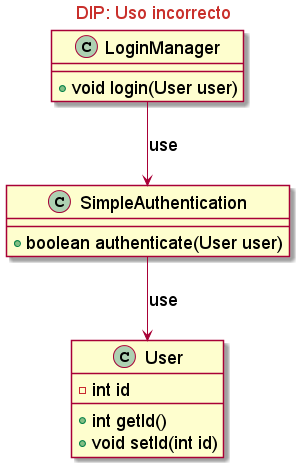

The diagram above was rendered by PlantUML. Its source (embedded in the PNG):
@startuml
skinparam backgroundcolor transparent
skinparam classFontSize 18
skinparam noteFontSize 18
skinparam arrowFontSize 18
skinparam classAttributeFontSize 18

skinparam titleFontColor #c9302c

Title DIP: Uso incorrecto

class User{
    - int id
    + int getId()
    + void setId(int id)
}

class SimpleAuthentication{
    + boolean authenticate(User user)
}

SimpleAuthentication --> User: use

class LoginManager{
    + void login(User user)
}

LoginManager --> SimpleAuthentication: use
@enduml